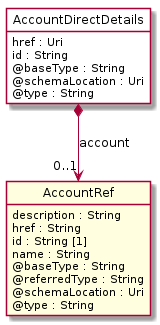

The diagram above was rendered by PlantUML. Its source (embedded in the PNG):
@startuml
hide circle
hide methods
hide stereotype
show <<Enumeration>> stereotype
skinparam class {
   BackgroundColor<<Enumeration>> #E6F5F7
   BackgroundColor<<Ref>> #FFFFE0
   BackgroundColor<<Pivot>> #FFFFFFF
   BackgroundColor<<SimpleType>> #E2F0DA
   BackgroundColor #FCF2E3
}

class AccountDirectDetails <<Pivot>> {
    href : Uri
    id : String
    @baseType : String
    @schemaLocation : Uri
    @type : String
}

class AccountRef  <<Ref>> {
    description : String
    href : String
    id : String [1]
    name : String
    @baseType : String
    @referredType : String
    @schemaLocation : Uri
    @type : String
}

AccountDirectDetails *-->  "0..1" AccountRef : account

@enduml